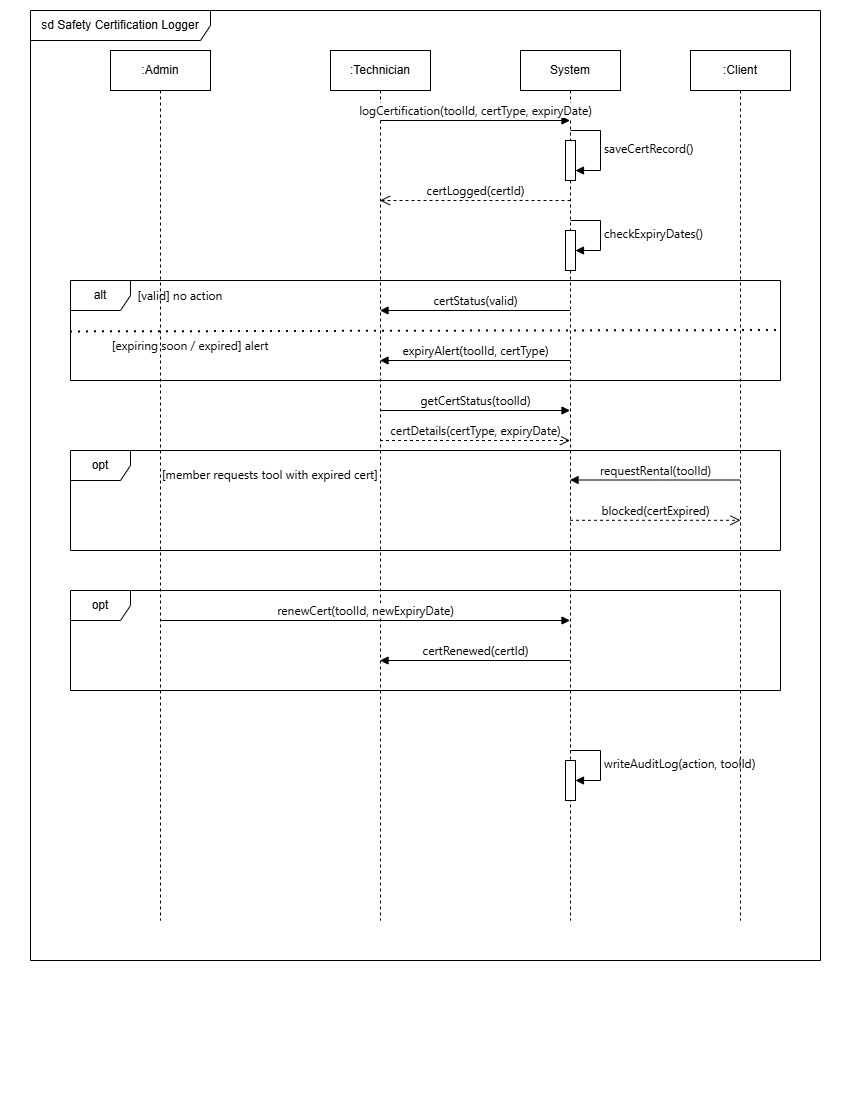

The diagram above was exported from draw.io. Its source (the exported page's mxGraphModel, read from the mxfile embedded in the PNG):
<mxGraphModel dx="916" dy="516" grid="1" gridSize="10" guides="1" tooltips="1" connect="1" arrows="1" fold="1" page="1" pageScale="1" pageWidth="850" pageHeight="1100" math="0" shadow="0">
  <root>
    <mxCell id="0" />
    <mxCell id="1" parent="0" />
    <mxCell id="EG5QwqkGrr02n7yyQGnW-1" parent="1" style="shape=umlFrame;whiteSpace=wrap;html=1;pointerEvents=0;width=180;height=30;" value="sd&amp;nbsp;Safety Certification Logger" vertex="1">
      <mxGeometry height="950" width="790" x="30" y="10" as="geometry" />
    </mxCell>
    <mxCell id="EG5QwqkGrr02n7yyQGnW-2" parent="1" style="shape=umlLifeline;perimeter=lifelinePerimeter;whiteSpace=wrap;html=1;container=1;dropTarget=0;collapsible=0;recursiveResize=0;outlineConnect=0;portConstraint=eastwest;newEdgeStyle={&quot;curved&quot;:0,&quot;rounded&quot;:0};" value=":Admin" vertex="1">
      <mxGeometry height="870" width="100" x="110" y="50" as="geometry" />
    </mxCell>
    <mxCell id="EG5QwqkGrr02n7yyQGnW-3" parent="1" style="shape=umlLifeline;perimeter=lifelinePerimeter;whiteSpace=wrap;html=1;container=1;dropTarget=0;collapsible=0;recursiveResize=0;outlineConnect=0;portConstraint=eastwest;newEdgeStyle={&quot;curved&quot;:0,&quot;rounded&quot;:0};" value=":Technician" vertex="1">
      <mxGeometry height="870" width="100" x="330" y="50" as="geometry" />
    </mxCell>
    <mxCell id="EG5QwqkGrr02n7yyQGnW-4" parent="1" style="shape=umlLifeline;perimeter=lifelinePerimeter;whiteSpace=wrap;html=1;container=1;dropTarget=0;collapsible=0;recursiveResize=0;outlineConnect=0;portConstraint=eastwest;newEdgeStyle={&quot;curved&quot;:0,&quot;rounded&quot;:0};" value="System" vertex="1">
      <mxGeometry height="870" width="100" x="520" y="50" as="geometry" />
    </mxCell>
    <mxCell id="EG5QwqkGrr02n7yyQGnW-7" parent="EG5QwqkGrr02n7yyQGnW-4" style="html=1;points=[[0,0,0,0,5],[0,1,0,0,-5],[1,0,0,0,5],[1,1,0,0,-5]];perimeter=orthogonalPerimeter;outlineConnect=0;targetShapes=umlLifeline;portConstraint=eastwest;newEdgeStyle={&quot;curved&quot;:0,&quot;rounded&quot;:0};" value="" vertex="1">
      <mxGeometry height="40" width="10" x="45" y="90" as="geometry" />
    </mxCell>
    <mxCell id="EG5QwqkGrr02n7yyQGnW-8" edge="1" parent="EG5QwqkGrr02n7yyQGnW-4" style="html=1;align=left;spacingLeft=2;endArrow=block;rounded=0;edgeStyle=orthogonalEdgeStyle;curved=0;rounded=0;" target="EG5QwqkGrr02n7yyQGnW-7" value="&lt;span style=&quot;font-family: &amp;quot;Anthropic Sans&amp;quot;, -apple-system, BlinkMacSystemFont, &amp;quot;Segoe UI&amp;quot;, sans-serif; font-size: 12px;&quot;&gt;&lt;font style=&quot;color: rgb(0, 0, 0);&quot;&gt;saveCertRecord()&lt;/font&gt;&lt;/span&gt;">
      <mxGeometry relative="1" as="geometry">
        <Array as="points">
          <mxPoint x="80" y="80" />
          <mxPoint x="80" y="120" />
        </Array>
        <mxPoint x="50" y="80" as="sourcePoint" />
      </mxGeometry>
    </mxCell>
    <mxCell id="EG5QwqkGrr02n7yyQGnW-10" parent="EG5QwqkGrr02n7yyQGnW-4" style="html=1;points=[[0,0,0,0,5],[0,1,0,0,-5],[1,0,0,0,5],[1,1,0,0,-5]];perimeter=orthogonalPerimeter;outlineConnect=0;targetShapes=umlLifeline;portConstraint=eastwest;newEdgeStyle={&quot;curved&quot;:0,&quot;rounded&quot;:0};" value="" vertex="1">
      <mxGeometry height="40" width="10" x="45" y="180" as="geometry" />
    </mxCell>
    <mxCell id="EG5QwqkGrr02n7yyQGnW-11" edge="1" parent="EG5QwqkGrr02n7yyQGnW-4" style="html=1;align=left;spacingLeft=2;endArrow=block;rounded=0;edgeStyle=orthogonalEdgeStyle;curved=0;rounded=0;" target="EG5QwqkGrr02n7yyQGnW-10" value="&lt;span style=&quot;font-family: &amp;quot;Anthropic Sans&amp;quot;, -apple-system, BlinkMacSystemFont, &amp;quot;Segoe UI&amp;quot;, sans-serif; font-size: 12px;&quot;&gt;&lt;font style=&quot;color: rgb(7, 7, 7);&quot;&gt;checkExpiryDates()&lt;/font&gt;&lt;/span&gt;">
      <mxGeometry relative="1" as="geometry">
        <Array as="points">
          <mxPoint x="80" y="200" />
        </Array>
        <mxPoint x="50" y="170" as="sourcePoint" />
      </mxGeometry>
    </mxCell>
    <mxCell id="EG5QwqkGrr02n7yyQGnW-29" parent="EG5QwqkGrr02n7yyQGnW-4" style="html=1;points=[[0,0,0,0,5],[0,1,0,0,-5],[1,0,0,0,5],[1,1,0,0,-5]];perimeter=orthogonalPerimeter;outlineConnect=0;targetShapes=umlLifeline;portConstraint=eastwest;newEdgeStyle={&quot;curved&quot;:0,&quot;rounded&quot;:0};" value="" vertex="1">
      <mxGeometry height="40" width="10" x="45" y="710" as="geometry" />
    </mxCell>
    <mxCell id="EG5QwqkGrr02n7yyQGnW-30" edge="1" parent="EG5QwqkGrr02n7yyQGnW-4" style="html=1;align=left;spacingLeft=2;endArrow=block;rounded=0;edgeStyle=orthogonalEdgeStyle;curved=0;rounded=0;" target="EG5QwqkGrr02n7yyQGnW-29" value="&lt;span style=&quot;font-family: &amp;quot;Anthropic Sans&amp;quot;, -apple-system, BlinkMacSystemFont, &amp;quot;Segoe UI&amp;quot;, sans-serif; font-size: 12px;&quot;&gt;&lt;font style=&quot;color: rgb(0, 0, 0);&quot;&gt;writeAuditLog(action, toolId)&lt;/font&gt;&lt;/span&gt;">
      <mxGeometry relative="1" as="geometry">
        <Array as="points">
          <mxPoint x="80" y="730" />
        </Array>
        <mxPoint x="50" y="700" as="sourcePoint" />
      </mxGeometry>
    </mxCell>
    <mxCell id="EG5QwqkGrr02n7yyQGnW-5" parent="1" style="shape=umlLifeline;perimeter=lifelinePerimeter;whiteSpace=wrap;html=1;container=1;dropTarget=0;collapsible=0;recursiveResize=0;outlineConnect=0;portConstraint=eastwest;newEdgeStyle={&quot;curved&quot;:0,&quot;rounded&quot;:0};" value=":Client" vertex="1">
      <mxGeometry height="870" width="100" x="690" y="50" as="geometry" />
    </mxCell>
    <mxCell id="EG5QwqkGrr02n7yyQGnW-6" edge="1" parent="1" style="html=1;verticalAlign=bottom;endArrow=block;curved=0;rounded=0;" target="EG5QwqkGrr02n7yyQGnW-4" value="&lt;span style=&quot;font-family: &amp;quot;Anthropic Sans&amp;quot;, -apple-system, BlinkMacSystemFont, &amp;quot;Segoe UI&amp;quot;, sans-serif; font-size: 12px; text-align: start;&quot;&gt;&lt;font style=&quot;color: rgb(7, 7, 7);&quot;&gt;logCertification(toolId, certType, expiryDate)&lt;/font&gt;&lt;/span&gt;">
      <mxGeometry relative="1" width="80" as="geometry">
        <mxPoint x="380" y="120" as="sourcePoint" />
        <mxPoint x="460" y="120" as="targetPoint" />
      </mxGeometry>
    </mxCell>
    <mxCell id="EG5QwqkGrr02n7yyQGnW-9" edge="1" parent="1" style="html=1;verticalAlign=bottom;endArrow=open;dashed=1;endSize=8;curved=0;rounded=0;" target="EG5QwqkGrr02n7yyQGnW-3" value="&lt;span style=&quot;font-family: &amp;quot;Anthropic Sans&amp;quot;, -apple-system, BlinkMacSystemFont, &amp;quot;Segoe UI&amp;quot;, sans-serif; font-size: 12px; text-align: start;&quot;&gt;&lt;font style=&quot;color: rgb(0, 0, 0);&quot;&gt;certLogged(certId)&lt;/font&gt;&lt;/span&gt;">
      <mxGeometry relative="1" as="geometry">
        <mxPoint x="570" y="200" as="sourcePoint" />
        <mxPoint x="490" y="200" as="targetPoint" />
      </mxGeometry>
    </mxCell>
    <mxCell id="EG5QwqkGrr02n7yyQGnW-12" parent="1" style="shape=umlFrame;whiteSpace=wrap;html=1;pointerEvents=0;" value="alt" vertex="1">
      <mxGeometry height="100" width="710" x="70" y="280" as="geometry" />
    </mxCell>
    <mxCell id="EG5QwqkGrr02n7yyQGnW-13" parent="1" style="text;html=1;whiteSpace=wrap;strokeColor=none;fillColor=none;align=center;verticalAlign=middle;rounded=0;" value="&lt;span style=&quot;font-family: &amp;quot;Anthropic Sans&amp;quot;, -apple-system, BlinkMacSystemFont, &amp;quot;Segoe UI&amp;quot;, sans-serif; text-align: start; white-space: nowrap;&quot;&gt;&lt;font style=&quot;color: rgb(3, 3, 3);&quot;&gt;[valid] no action&lt;/font&gt;&lt;/span&gt;" vertex="1">
      <mxGeometry height="30" width="60" x="150" y="280" as="geometry" />
    </mxCell>
    <mxCell id="EG5QwqkGrr02n7yyQGnW-15" edge="1" parent="1" style="html=1;verticalAlign=bottom;endArrow=block;curved=0;rounded=0;" value="&lt;span style=&quot;font-family: &amp;quot;Anthropic Sans&amp;quot;, -apple-system, BlinkMacSystemFont, &amp;quot;Segoe UI&amp;quot;, sans-serif; font-size: 12px; text-align: start;&quot;&gt;&lt;font style=&quot;color: rgb(0, 0, 0);&quot;&gt;certStatus(valid)&lt;/font&gt;&lt;/span&gt;">
      <mxGeometry relative="1" width="80" as="geometry">
        <mxPoint x="569.5" y="310" as="sourcePoint" />
        <mxPoint x="379.5" y="310" as="targetPoint" />
      </mxGeometry>
    </mxCell>
    <mxCell id="EG5QwqkGrr02n7yyQGnW-16" edge="1" parent="1" style="endArrow=none;dashed=1;html=1;dashPattern=1 3;strokeWidth=2;rounded=0;entryX=1.001;entryY=0.651;entryDx=0;entryDy=0;entryPerimeter=0;" value="">
      <mxGeometry height="50" relative="1" width="50" as="geometry">
        <mxPoint x="70" y="331.41" as="sourcePoint" />
        <mxPoint x="780.71" y="330.00000000000006" as="targetPoint" />
      </mxGeometry>
    </mxCell>
    <mxCell id="EG5QwqkGrr02n7yyQGnW-17" parent="1" style="text;html=1;whiteSpace=wrap;strokeColor=none;fillColor=none;align=center;verticalAlign=middle;rounded=0;" value="&lt;span style=&quot;font-family: &amp;quot;Anthropic Sans&amp;quot;, -apple-system, BlinkMacSystemFont, &amp;quot;Segoe UI&amp;quot;, sans-serif; text-align: start; white-space: nowrap;&quot;&gt;&lt;font style=&quot;color: rgb(9, 9, 9);&quot;&gt;[expiring soon / expired] alert&lt;/font&gt;&lt;/span&gt;" vertex="1">
      <mxGeometry height="30" width="60" x="160" y="330" as="geometry" />
    </mxCell>
    <mxCell id="EG5QwqkGrr02n7yyQGnW-18" edge="1" parent="1" style="html=1;verticalAlign=bottom;endArrow=block;curved=0;rounded=0;" value="&lt;span style=&quot;font-family: &amp;quot;Anthropic Sans&amp;quot;, -apple-system, BlinkMacSystemFont, &amp;quot;Segoe UI&amp;quot;, sans-serif; font-size: 12px; text-align: start;&quot;&gt;&lt;font style=&quot;color: rgb(0, 0, 0);&quot;&gt;expiryAlert(toolId, certType)&lt;/font&gt;&lt;/span&gt;">
      <mxGeometry relative="1" width="80" as="geometry">
        <mxPoint x="569.5" y="360" as="sourcePoint" />
        <mxPoint x="379.5" y="360" as="targetPoint" />
      </mxGeometry>
    </mxCell>
    <mxCell id="EG5QwqkGrr02n7yyQGnW-19" edge="1" parent="1" style="html=1;verticalAlign=bottom;endArrow=block;curved=0;rounded=0;" target="EG5QwqkGrr02n7yyQGnW-4" value="&lt;span style=&quot;font-family: &amp;quot;Anthropic Sans&amp;quot;, -apple-system, BlinkMacSystemFont, &amp;quot;Segoe UI&amp;quot;, sans-serif; font-size: 12px; text-align: start;&quot;&gt;&lt;font style=&quot;color: rgb(0, 0, 0);&quot;&gt;getCertStatus(toolId)&lt;/font&gt;&lt;/span&gt;">
      <mxGeometry relative="1" width="80" as="geometry">
        <mxPoint x="380" y="410" as="sourcePoint" />
        <mxPoint x="460" y="410" as="targetPoint" />
      </mxGeometry>
    </mxCell>
    <mxCell id="EG5QwqkGrr02n7yyQGnW-20" edge="1" parent="1" style="html=1;verticalAlign=bottom;endArrow=open;dashed=1;endSize=8;curved=0;rounded=0;" value="&lt;span style=&quot;font-family: &amp;quot;Anthropic Sans&amp;quot;, -apple-system, BlinkMacSystemFont, &amp;quot;Segoe UI&amp;quot;, sans-serif; font-size: 12px; text-align: start;&quot;&gt;&lt;font style=&quot;color: rgb(5, 5, 5);&quot;&gt;certDetails(certType, expiryDate)&lt;/font&gt;&lt;/span&gt;">
      <mxGeometry relative="1" as="geometry">
        <mxPoint x="379.5" y="440" as="sourcePoint" />
        <mxPoint x="569.5" y="440" as="targetPoint" />
      </mxGeometry>
    </mxCell>
    <mxCell id="EG5QwqkGrr02n7yyQGnW-21" parent="1" style="shape=umlFrame;whiteSpace=wrap;html=1;pointerEvents=0;" value="opt" vertex="1">
      <mxGeometry height="100" width="710" x="70" y="450" as="geometry" />
    </mxCell>
    <mxCell id="EG5QwqkGrr02n7yyQGnW-22" parent="1" style="text;whiteSpace=wrap;html=1;" value="&lt;span style=&quot;font-family: &amp;quot;Anthropic Sans&amp;quot;, -apple-system, BlinkMacSystemFont, &amp;quot;Segoe UI&amp;quot;, sans-serif; font-size: 12px; font-style: normal; font-variant-ligatures: normal; font-variant-caps: normal; font-weight: 400; letter-spacing: normal; orphans: 2; text-align: start; text-indent: 0px; text-transform: none; widows: 2; word-spacing: 0px; -webkit-text-stroke-width: 0px; white-space: nowrap; text-decoration-thickness: initial; text-decoration-style: initial; text-decoration-color: initial; float: none; display: inline !important;&quot;&gt;&lt;font style=&quot;color: rgb(3, 3, 3);&quot;&gt;[member requests tool with expired cert]&lt;/font&gt;&lt;/span&gt;" vertex="1">
      <mxGeometry height="40" width="250" x="160" y="460" as="geometry" />
    </mxCell>
    <mxCell id="EG5QwqkGrr02n7yyQGnW-23" edge="1" parent="1" style="html=1;verticalAlign=bottom;endArrow=block;curved=0;rounded=0;" value="&lt;span style=&quot;font-family: &amp;quot;Anthropic Sans&amp;quot;, -apple-system, BlinkMacSystemFont, &amp;quot;Segoe UI&amp;quot;, sans-serif; font-size: 12px; text-align: start;&quot;&gt;&lt;font style=&quot;color: rgb(9, 9, 9);&quot;&gt;requestRental(toolId)&lt;/font&gt;&lt;/span&gt;">
      <mxGeometry relative="1" width="80" as="geometry">
        <mxPoint x="739.5" y="479.5" as="sourcePoint" />
        <mxPoint x="569.5" y="479.5" as="targetPoint" />
      </mxGeometry>
    </mxCell>
    <mxCell id="EG5QwqkGrr02n7yyQGnW-25" edge="1" parent="1" source="EG5QwqkGrr02n7yyQGnW-4" style="html=1;verticalAlign=bottom;endArrow=open;dashed=1;endSize=8;curved=0;rounded=0;entryX=0.5;entryY=0.54;entryDx=0;entryDy=0;entryPerimeter=0;" target="EG5QwqkGrr02n7yyQGnW-5" value="&lt;span style=&quot;font-family: &amp;quot;Anthropic Sans&amp;quot;, -apple-system, BlinkMacSystemFont, &amp;quot;Segoe UI&amp;quot;, sans-serif; font-size: 12px; text-align: start;&quot;&gt;&lt;font style=&quot;color: rgb(1, 1, 1);&quot;&gt;blocked(certExpired)&lt;/font&gt;&lt;/span&gt;">
      <mxGeometry relative="1" as="geometry">
        <mxPoint x="680" y="520" as="sourcePoint" />
        <mxPoint x="600" y="520" as="targetPoint" />
      </mxGeometry>
    </mxCell>
    <mxCell id="EG5QwqkGrr02n7yyQGnW-26" parent="1" style="shape=umlFrame;whiteSpace=wrap;html=1;pointerEvents=0;" value="opt" vertex="1">
      <mxGeometry height="100" width="710" x="70" y="590" as="geometry" />
    </mxCell>
    <mxCell id="EG5QwqkGrr02n7yyQGnW-27" edge="1" parent="1" style="html=1;verticalAlign=bottom;endArrow=block;curved=0;rounded=0;" target="EG5QwqkGrr02n7yyQGnW-4" value="&lt;span style=&quot;font-family: &amp;quot;Anthropic Sans&amp;quot;, -apple-system, BlinkMacSystemFont, &amp;quot;Segoe UI&amp;quot;, sans-serif; font-size: 12px; text-align: start;&quot;&gt;&lt;font style=&quot;color: rgb(5, 5, 5);&quot;&gt;renewCert(toolId, newExpiryDate)&lt;/font&gt;&lt;/span&gt;">
      <mxGeometry relative="1" width="80" as="geometry">
        <mxPoint x="160" y="620" as="sourcePoint" />
        <mxPoint x="240" y="620" as="targetPoint" />
      </mxGeometry>
    </mxCell>
    <mxCell id="EG5QwqkGrr02n7yyQGnW-28" edge="1" parent="1" style="html=1;verticalAlign=bottom;endArrow=block;curved=0;rounded=0;" value="&lt;span style=&quot;font-family: &amp;quot;Anthropic Sans&amp;quot;, -apple-system, BlinkMacSystemFont, &amp;quot;Segoe UI&amp;quot;, sans-serif; font-size: 12px; text-align: start;&quot;&gt;&lt;font style=&quot;color: rgb(0, 0, 0);&quot;&gt;certRenewed(certId)&lt;/font&gt;&lt;/span&gt;">
      <mxGeometry relative="1" width="80" as="geometry">
        <mxPoint x="569.5" y="660" as="sourcePoint" />
        <mxPoint x="379.5" y="660" as="targetPoint" />
      </mxGeometry>
    </mxCell>
  </root>
</mxGraphModel>